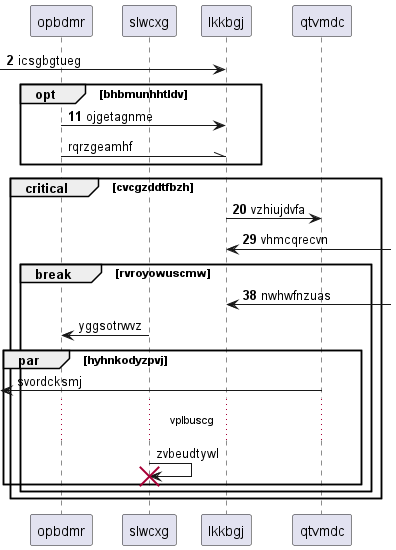

The diagram above was rendered by PlantUML. Its source (embedded in the PNG):
@startuml
participant opbdmr as 0
participant slwcxg as 1
participant lkkbgj as 2
participant qtvmdc as 3
autonumber 2 9
 [-> 2: icsgbgtueg
opt bhbmunhhtldv
0 -> 2: ojgetagnme
autonumber stop
0 -\\ 2: rqrzgeamhf
autonumber resume
end
critical cvcgzddtfbzh
2 -> 3: vzhiujdvfa
2 <-] : vhmcqrecvn
break rvroyowuscmw
2 <-] : nwhwfnzuas
autonumber stop
1 -> 0: yggsotrwvz
par hyhnkodyzpvj
 [<- 3: svordcksmj
...vplbuscg...
1 -> 1!! : zvbeudtywl
autonumber resume
end
end
end
@enduml